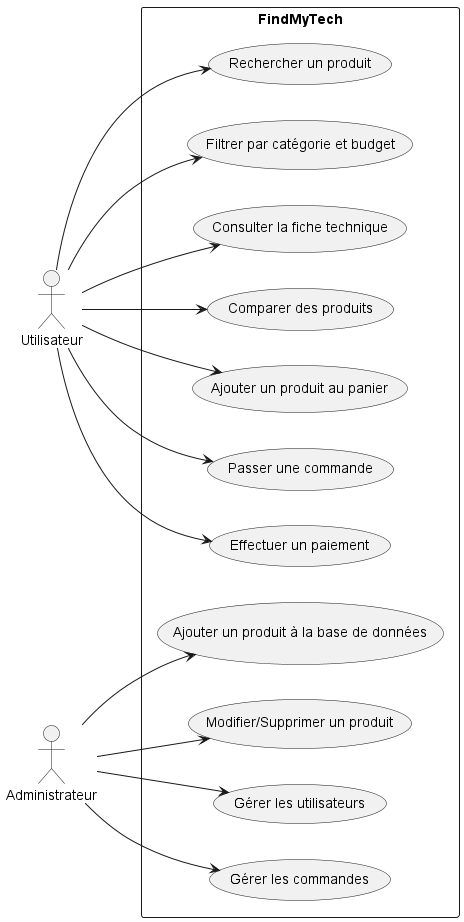

The diagram above was rendered by PlantUML. Its source (embedded in the PNG):
@startuml diagramme_de_cas_d'utilisation
left to right direction
actor Utilisateur
actor Administrateur

rectangle "FindMyTech" {
  
  (Rechercher un produit) as UC1
  (Filtrer par catégorie et budget) as UC3
  (Consulter la fiche technique) as UC4
  (Comparer des produits) as UC2
  (Ajouter un produit au panier) as UC8
  (Passer une commande) as UC9
  (Effectuer un paiement) as UC10

  (Ajouter un produit à la base de données) as UC5
  (Modifier/Supprimer un produit) as UC6
  (Gérer les utilisateurs) as UC7
  (Gérer les commandes) as UC11
  
  Utilisateur --> UC1
  Utilisateur --> UC2
  Utilisateur --> UC3
  Utilisateur --> UC4
  Utilisateur --> UC8
  Utilisateur --> UC9
  Utilisateur --> UC10
  
  Administrateur --> UC5
  Administrateur --> UC6
  Administrateur --> UC7
  Administrateur --> UC11
}

@enduml